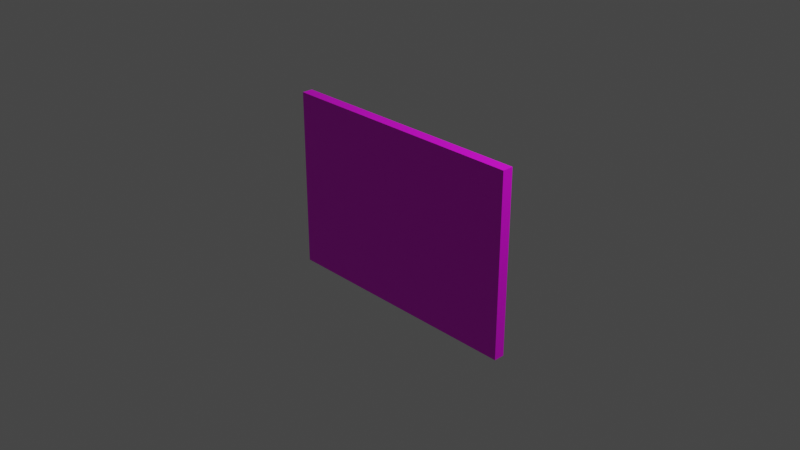 # Source: b4_masuda.blend  (saved by Blender 3.6.13; exported with 4.5.12 LTS)
import bpy
from mathutils import Matrix  # noqa: F401  (used for matrix-valued properties, if any)

bpy.ops.wm.read_factory_settings(use_empty=True)
scene = bpy.context.scene
scene.name = 'Scene'

# ---- collections
col_collection = bpy.data.collections.new('Collection'); scene.collection.children.link(col_collection)

# ---- images (referenced by path relative to the original .blend; pixels are not part of the script)
import os
ASSET_DIR = os.environ.get("B2B_ASSET_DIR", "")  # directory of the original .blend (textures are referenced by path, not embedded)
HERE = os.path.dirname(os.path.abspath(__file__))  # packed textures are extracted next to this script under _unpacked/

def load_image(name, relpath, width, height, colorspace="sRGB"):
    """Load a texture the original file referenced (path relative to the .blend, or extracted next to this script)."""
    p = next((c for c in (os.path.join(HERE, relpath), os.path.join(ASSET_DIR, relpath)) if relpath and os.path.exists(c)), "")
    if p:
        img = bpy.data.images.load(p, check_existing=True)
        img.name = name
    else:  # same state as the original file: an image datablock whose file is absent (Cycles renders it pink)
        img = bpy.data.images.new(name, width, height)
        img.source = "FILE"
        img.filepath = "//" + (relpath or name)
    img.colorspace_settings.name = colorspace
    return img
img_2023irex_rsi_6_plants_1_png = load_image('2023iREX_RSi-6_Plants-1.png', 'RSIポスター画像/2023iREX_RSi-6_Plants-1.png', 1024, 1024, 'sRGB')

# ---- materials (node trees are filled in below, after node groups)
mat_material = bpy.data.materials.new('Material')
mat_material.alpha_threshold = 0.0
mat_material.use_transparent_shadow = False
mat_material.roughness = 0.5
mat_material.line_color = (0.0, 0.0, 0.0, 1.0)

# ---- material node trees
mat_material.use_nodes = True; mat_material.node_tree.nodes.clear()
_N = mat_material.node_tree.nodes; _L = mat_material.node_tree.links
n0 = _N.new('ShaderNodeOutputMaterial'); n0.name = 'Material Output'; n0.location = (300, 300)
n1 = _N.new('ShaderNodeTexCoord'); n1.name = 'テクスチャ座標'; n1.location = (-762, 83)
n2 = _N.new('ShaderNodeMapping'); n2.name = 'マッピング'; n2.location = (-520, 224)
n2.inputs[3].default_value = (1.0, 1.0, 0.0)
n3 = _N.new('ShaderNodeBsdfPrincipled'); n3.name = 'Principled BSDF'; n3.location = (10, 300)
n3.distribution = 'GGX'
n3.subsurface_method = 'RANDOM_WALK_SKIN'
n3.inputs[3].default_value = 1.45
n3.inputs[27].default_value = (0.0, 0.0, 0.0, 1.0)
n3.inputs[28].default_value = 1.0
n4 = _N.new('ShaderNodeTexImage'); n4.name = '画像テクスチャ'; n4.location = (-280, 280)
n4.image = img_2023irex_rsi_6_plants_1_png
n5 = _N.new('ShaderNodeNormalMap'); n5.name = 'ノーマルマップ'; n5.location = (-229, -175)
_L.new(n3.outputs[0], n0.inputs[0])
_L.new(n4.outputs[0], n3.inputs[0])
_L.new(n2.outputs[0], n4.inputs[0])
_L.new(n1.outputs[2], n2.inputs[0])
_L.new(n4.outputs[1], n3.inputs[4])
_L.new(n5.outputs[0], n3.inputs[5])
n0.is_active_output = True

# ---- world
world_world = bpy.data.worlds.new('World'); scene.world = world_world
world_world.use_nodes = True; world_world.node_tree.nodes.clear()
_N = world_world.node_tree.nodes; _L = world_world.node_tree.links
n0 = _N.new('ShaderNodeOutputWorld'); n0.name = 'World Output'; n0.location = (300, 300)
n1 = _N.new('ShaderNodeBackground'); n1.name = 'Background'; n1.location = (10, 300)
n1.inputs[0].default_value = (0.05088, 0.05088, 0.05088, 1.0)
_L.new(n1.outputs[0], n0.inputs[0])
n0.is_active_output = True
world_world.color = (0.05088, 0.05088, 0.05088)
world_world.use_sun_shadow = False
world_world.sun_shadow_jitter_overblur = 0.0

# ---- cameras
cam_camera = bpy.data.cameras.new('Camera')
cam_camera.clip_end = 100.0
cam_camera.ortho_scale = 7.314

# ---- lights
light_light = bpy.data.lights.new('Light', 'POINT')
light_light.transmission_factor = 0.0
light_light.energy = 1000.0
light_light.shadow_soft_size = 0.1
light_light.shadow_maximum_resolution = 0.006
light_light.use_absolute_resolution = True

# ---- meshes
me_cube = bpy.data.meshes.new('Cube')
me_cube.from_pydata([(1.0, 1.0, 1.0), (1.0, 1.0, -1.0), (1.0, -1.0, 1.0), (1.0, -1.0, -1.0), (-1.0, 1.0, 1.0), (-1.0, 1.0, -1.0), (-1.0, -1.0, 1.0), (-1.0, -1.0, -1.0)], [], [(0, 4, 6, 2), (3, 2, 6, 7), (7, 6, 4, 5), (5, 1, 3, 7), (1, 0, 2, 3), (5, 4, 0, 1)])
_uv = me_cube.uv_layers.new(name='UVMap')
_uv.uv.foreach_set('vector', [0.615, 0.5987, 0.616, 0.5995, 0.6152, 0.6002, 0.6141, 0.5992, 0.9998, 7.409e-06, 1.001, 0.9982, 0.0008153, 1.001, -0.001359, 0.001063, 0.6266, 0.6518, 0.6296, 0.6511, 0.6287, 0.6542, 0.6266, 0.6542, 0.6244, 0.6033, 0.6238, 0.6029, 0.6252, 0.602, 0.6251, 0.6017, 0.5422, 0.6645, 0.5454, 0.6644, 0.548, 0.6675, 0.5438, 0.6684, 1.004, 0.001351, 0.9961, 1.001, -0.002841, 0.9988, 0.004028, -0.0006828])
me_cube.materials.append(mat_material)
me_cube.materials.append(None)
me_cube.use_mirror_vertex_groups = False
me_cube.update()

# ---- objects
ob_cube = bpy.data.objects.new('Cube', me_cube)
ob_light = bpy.data.objects.new('Light', light_light)
ob_camera = bpy.data.objects.new('Camera', cam_camera)

# ---- transforms, parenting, visibility, modifiers, constraints
ob_cube.location = (0.0, 0.0, 0.0)
ob_cube.scale = (1.414, 0.06, 1.0)
ob_cube.lock_rotations_4d = False
ob_cube.empty_display_type = 'ARROWS'
ob_cube.lineart.crease_threshold = 0.0
ob_light.location = (4.076, 1.005, 5.904)
ob_light.rotation_euler = (0.6503, 0.05522, 1.866)
ob_light.lock_rotations_4d = False
ob_light.empty_display_type = 'ARROWS'
ob_light.color = (0.0, 0.0, 0.0, 0.0)
ob_light.lineart.crease_threshold = 0.0
ob_camera.location = (7.359, -6.926, 4.958)
ob_camera.rotation_euler = (1.109, 0.0, 0.8149)
ob_camera.lock_rotations_4d = False
ob_camera.empty_display_type = 'ARROWS'
ob_camera.color = (0.0, 0.0, 0.0, 0.0)
ob_camera.display_type = 'WIRE'
ob_camera.lineart.crease_threshold = 0.0

# ---- collection membership
col_collection.objects.link(ob_cube)
col_collection.objects.link(ob_light)
col_collection.objects.link(ob_camera)

# ---- scene / render settings (as saved in the file)
scene.camera = ob_camera
scene.frame_start = 1; scene.frame_end = 250; scene.frame_set(1)
scene.render.engine = 'BLENDER_EEVEE_NEXT'
scene.cycles.sampling_pattern = 'TABULATED_SOBOL'
scene.view_settings.view_transform = 'Filmic'
bpy.context.view_layer.update()
